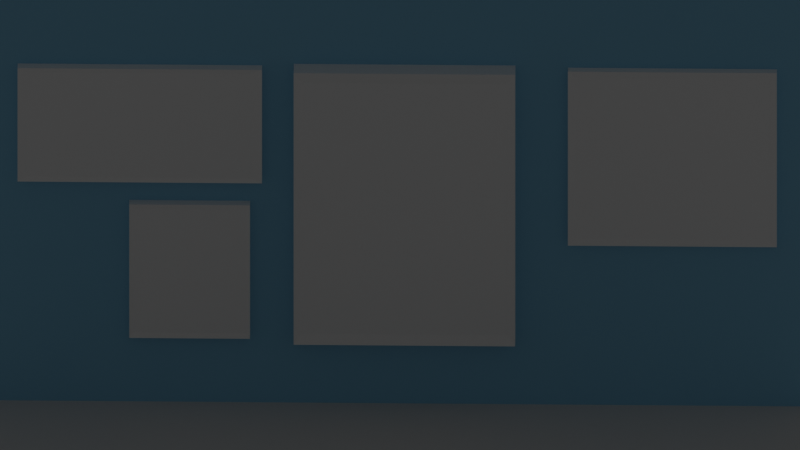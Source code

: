 # Source: EventReveal.blend  (saved by Blender 3.1.7; exported with 4.5.12 LTS)
import bpy
from mathutils import Matrix  # noqa: F401  (used for matrix-valued properties, if any)

bpy.ops.wm.read_factory_settings(use_empty=True)
scene = bpy.context.scene
scene.name = 'Scene'

# ---- collections
col_collection = bpy.data.collections.new('Collection'); scene.collection.children.link(col_collection)

# ---- materials (node trees are filled in below, after node groups)
mat_wood = bpy.data.materials.new('wood')
mat_wood.use_transparent_shadow = False
mat_wall = bpy.data.materials.new('Wall')
mat_wall.use_transparent_shadow = False
mat_frame = bpy.data.materials.new('frame')
mat_frame.use_transparent_shadow = False
mat_frame_001 = bpy.data.materials.new('frame.001')
mat_frame_001.use_transparent_shadow = False
mat_frame_002 = bpy.data.materials.new('frame.002')
mat_frame_002.use_transparent_shadow = False
mat_frame_003 = bpy.data.materials.new('frame.003')
mat_frame_003.use_transparent_shadow = False

# ---- material node trees
mat_wood.use_nodes = True; mat_wood.node_tree.nodes.clear()
_N = mat_wood.node_tree.nodes; _L = mat_wood.node_tree.links
n0 = _N.new('ShaderNodeBsdfPrincipled'); n0.name = 'Principled BSDF'; n0.location = (10, 300)
n0.distribution = 'GGX'
n0.subsurface_method = 'RANDOM_WALK_SKIN'
n0.inputs[0].default_value = (0.7024, 0.6995, 0.6909, 1.0)
n0.inputs[3].default_value = 1.45
n0.inputs[13].default_value = 0.1
n0.inputs[27].default_value = (0.0, 0.0, 0.0, 1.0)
n0.inputs[28].default_value = 1.0
n1 = _N.new('ShaderNodeOutputMaterial'); n1.name = 'Material Output'; n1.location = (300, 300)
_L.new(n0.outputs[0], n1.inputs[0])
n1.is_active_output = True
mat_wall.use_nodes = True; mat_wall.node_tree.nodes.clear()
_N = mat_wall.node_tree.nodes; _L = mat_wall.node_tree.links
n0 = _N.new('ShaderNodeBsdfPrincipled'); n0.name = 'Principled BSDF'; n0.location = (10, 300)
n0.distribution = 'GGX'
n0.subsurface_method = 'RANDOM_WALK_SKIN'
n0.inputs[0].default_value = (0.2639, 0.5841, 0.8, 1.0)
n0.inputs[3].default_value = 1.45
n0.inputs[27].default_value = (0.0, 0.0, 0.0, 1.0)
n0.inputs[28].default_value = 1.0
n1 = _N.new('ShaderNodeOutputMaterial'); n1.name = 'Material Output'; n1.location = (300, 300)
_L.new(n0.outputs[0], n1.inputs[0])
n1.is_active_output = True
mat_frame.use_nodes = True; mat_frame.node_tree.nodes.clear()
_N = mat_frame.node_tree.nodes; _L = mat_frame.node_tree.links
n0 = _N.new('ShaderNodeBsdfPrincipled'); n0.name = 'Principled BSDF'; n0.location = (10, 300)
n0.distribution = 'GGX'
n0.subsurface_method = 'RANDOM_WALK_SKIN'
n0.inputs[0].default_value = (0.952, 0.952, 0.952, 1.0)
n0.inputs[3].default_value = 1.45
n0.inputs[27].default_value = (0.0, 0.0, 0.0, 1.0)
n0.inputs[28].default_value = 1.0
n1 = _N.new('ShaderNodeOutputMaterial'); n1.name = 'Material Output'; n1.location = (300, 300)
_L.new(n0.outputs[0], n1.inputs[0])
n1.is_active_output = True
mat_frame_001.use_nodes = True; mat_frame_001.node_tree.nodes.clear()
_N = mat_frame_001.node_tree.nodes; _L = mat_frame_001.node_tree.links
n0 = _N.new('ShaderNodeBsdfPrincipled'); n0.name = 'Principled BSDF'; n0.location = (10, 300)
n0.distribution = 'GGX'
n0.subsurface_method = 'RANDOM_WALK_SKIN'
n0.inputs[0].default_value = (0.952, 0.952, 0.952, 1.0)
n0.inputs[3].default_value = 1.45
n0.inputs[27].default_value = (0.0, 0.0, 0.0, 1.0)
n0.inputs[28].default_value = 1.0
n1 = _N.new('ShaderNodeOutputMaterial'); n1.name = 'Material Output'; n1.location = (300, 300)
_L.new(n0.outputs[0], n1.inputs[0])
n1.is_active_output = True
mat_frame_002.use_nodes = True; mat_frame_002.node_tree.nodes.clear()
_N = mat_frame_002.node_tree.nodes; _L = mat_frame_002.node_tree.links
n0 = _N.new('ShaderNodeBsdfPrincipled'); n0.name = 'Principled BSDF'; n0.location = (10, 300)
n0.distribution = 'GGX'
n0.subsurface_method = 'RANDOM_WALK_SKIN'
n0.inputs[0].default_value = (0.952, 0.952, 0.952, 1.0)
n0.inputs[3].default_value = 1.45
n0.inputs[27].default_value = (0.0, 0.0, 0.0, 1.0)
n0.inputs[28].default_value = 1.0
n1 = _N.new('ShaderNodeOutputMaterial'); n1.name = 'Material Output'; n1.location = (300, 300)
_L.new(n0.outputs[0], n1.inputs[0])
n1.is_active_output = True
mat_frame_003.use_nodes = True; mat_frame_003.node_tree.nodes.clear()
_N = mat_frame_003.node_tree.nodes; _L = mat_frame_003.node_tree.links
n0 = _N.new('ShaderNodeBsdfPrincipled'); n0.name = 'Principled BSDF'; n0.location = (10, 300)
n0.distribution = 'GGX'
n0.subsurface_method = 'RANDOM_WALK_SKIN'
n0.inputs[0].default_value = (0.952, 0.952, 0.952, 1.0)
n0.inputs[3].default_value = 1.45
n0.inputs[27].default_value = (0.0, 0.0, 0.0, 1.0)
n0.inputs[28].default_value = 1.0
n1 = _N.new('ShaderNodeOutputMaterial'); n1.name = 'Material Output'; n1.location = (300, 300)
_L.new(n0.outputs[0], n1.inputs[0])
n1.is_active_output = True

# ---- world
world_world = bpy.data.worlds.new('World'); scene.world = world_world
world_world.use_nodes = True; world_world.node_tree.nodes.clear()
_N = world_world.node_tree.nodes; _L = world_world.node_tree.links
n0 = _N.new('ShaderNodeOutputWorld'); n0.name = 'World Output'; n0.location = (300, 300)
n1 = _N.new('ShaderNodeBackground'); n1.name = 'Background'; n1.location = (10, 300)
n1.inputs[0].default_value = (0.05088, 0.05088, 0.05088, 1.0)
_L.new(n1.outputs[0], n0.inputs[0])
n0.is_active_output = True
world_world.color = (0.05088, 0.05088, 0.05088)
world_world.use_sun_shadow = False
world_world.sun_shadow_jitter_overblur = 0.0

# ---- cameras
cam_camera = bpy.data.cameras.new('Camera')
cam_camera.type = 'ORTHO'
cam_camera.clip_end = 100.0
cam_camera.lens = 30.0
cam_camera.ortho_scale = 26.71
cam_camera.shift_x = 0.08
cam_camera.shift_y = 0.67

# ---- lights
light_light = bpy.data.lights.new('Light', 'AREA')
light_light.transmission_factor = 0.0
light_light.energy = 785.4
light_light.shadow_soft_size = 2.555
light_light.shadow_maximum_resolution = 0.006
light_light.use_absolute_resolution = True
light_light.shape = 'RECTANGLE'
light_light.size = 2.555
light_light.size_y = 0.0
light_light_001 = bpy.data.lights.new('Light.001', 'AREA')
light_light_001.transmission_factor = 0.0
light_light_001.energy = 785.4
light_light_001.shadow_soft_size = 2.555
light_light_001.shadow_maximum_resolution = 0.006
light_light_001.use_absolute_resolution = True
light_light_001.shape = 'RECTANGLE'
light_light_001.size = 2.555
light_light_001.size_y = 0.0
light_light_002 = bpy.data.lights.new('Light.002', 'AREA')
light_light_002.transmission_factor = 0.0
light_light_002.energy = 785.4
light_light_002.shadow_soft_size = 2.555
light_light_002.shadow_maximum_resolution = 0.006
light_light_002.use_absolute_resolution = True
light_light_002.shape = 'RECTANGLE'
light_light_002.size = 2.555
light_light_002.size_y = 0.0

# ---- meshes
me_cube_001 = bpy.data.meshes.new('Cube.001')
me_cube_001.from_pydata([(-1.0, -1.0, -1.0), (-1.0, -1.0, 1.0), (-1.0, 1.0, -1.0), (-1.0, 1.0, 1.0), (1.0, -1.0, -1.0), (1.0, -1.0, 1.0), (1.0, 1.0, -1.0), (1.0, 1.0, 1.0)], [], [(0, 1, 3, 2), (2, 3, 7, 6), (6, 7, 5, 4), (4, 5, 1, 0), (2, 6, 4, 0), (7, 3, 1, 5)])
_uv = me_cube_001.uv_layers.new(name='UVMap')
_uv.uv.foreach_set('vector', [0.375, 0.0, 0.625, 0.0, 0.625, 0.25, 0.375, 0.25, 0.375, 0.25, 0.625, 0.25, 0.625, 0.5, 0.375, 0.5, 0.375, 0.5, 0.625, 0.5, 0.625, 0.75, 0.375, 0.75, 0.375, 0.75, 0.625, 0.75, 0.625, 1.0, 0.375, 1.0, 0.125, 0.5, 0.375, 0.5, 0.375, 0.75, 0.125, 0.75, 0.625, 0.5, 0.875, 0.5, 0.875, 0.75, 0.625, 0.75])
me_cube_001.materials.append(mat_wood)
me_cube_001.use_remesh_fix_poles = True
me_cube_001.use_remesh_preserve_attributes = False
me_cube_001.update()
me_cube_002 = bpy.data.meshes.new('Cube.002')
me_cube_002.from_pydata([(-1.0, -1.0, -1.0), (-1.0, -1.0, 1.0), (-1.0, 1.0, -1.0), (-1.0, 1.0, 1.0), (1.0, -1.0, -1.0), (1.0, -1.0, 1.0), (1.0, 1.0, -1.0), (1.0, 1.0, 1.0)], [], [(0, 1, 3, 2), (2, 3, 7, 6), (6, 7, 5, 4), (4, 5, 1, 0), (2, 6, 4, 0), (7, 3, 1, 5)])
_uv = me_cube_002.uv_layers.new(name='UVMap')
_uv.uv.foreach_set('vector', [0.375, 0.0, 0.625, 0.0, 0.625, 0.25, 0.375, 0.25, 0.375, 0.25, 0.625, 0.25, 0.625, 0.5, 0.375, 0.5, 0.375, 0.5, 0.625, 0.5, 0.625, 0.75, 0.375, 0.75, 0.375, 0.75, 0.625, 0.75, 0.625, 1.0, 0.375, 1.0, 0.125, 0.5, 0.375, 0.5, 0.375, 0.75, 0.125, 0.75, 0.625, 0.5, 0.875, 0.5, 0.875, 0.75, 0.625, 0.75])
me_cube_002.materials.append(mat_wall)
me_cube_002.use_remesh_fix_poles = True
me_cube_002.use_remesh_preserve_attributes = False
me_cube_002.update()
me_cube_004 = bpy.data.meshes.new('Cube.004')
me_cube_004.from_pydata([(-1.0, -1.0, -1.0), (-1.0, -1.0, 1.0), (-1.0, 1.0, -1.0), (-1.0, 1.0, 1.0), (1.0, -1.0, -1.0), (1.0, -1.0, 1.0), (1.0, 1.0, -1.0), (1.0, 1.0, 1.0), (1.0, -1.0, 1.0), (1.0, 1.0, 1.0), (-1.0, 1.0, -1.0), (-1.0, -1.0, -1.0), (-1.0, -1.0, 1.0), (-1.0, 1.0, 1.0), (1.0, 1.0, -1.0), (1.0, 1.0, 1.0), (1.0, -1.0, -1.0), (1.0, -1.0, 1.0), (-1.083, 1.083, -1.083), (-1.083, -1.083, -1.083), (-1.083, -1.083, 1.083), (-1.083, 1.083, 1.083), (1.083, 1.083, -1.083), (1.083, 1.083, 1.083), (1.083, -1.083, -1.083), (1.083, -1.083, 1.083)], [], [(0, 1, 3, 2), (4, 5, 17, 16), (6, 7, 5, 4), (0, 2, 10, 11), (3, 1, 12, 13), (7, 6, 14, 15), (7, 5, 8, 9), (14, 16, 24, 22), (16, 17, 25, 24), (11, 10, 18, 19), (13, 12, 20, 21), (6, 4, 16, 14), (2, 3, 13, 10), (1, 0, 11, 12), (5, 7, 15, 17), (18, 21, 23, 22), (24, 25, 20, 19), (18, 22, 24, 19), (23, 21, 20, 25), (10, 13, 21, 18), (12, 11, 19, 20), (17, 15, 23, 25), (15, 14, 22, 23)])
_uv = me_cube_004.uv_layers.new(name='UVMap')
_uv.uv.foreach_set('vector', [0.375, 0.0, 0.625, 0.0, 0.625, 0.25, 0.375, 0.25, 0.375, 0.75, 0.625, 0.75, 0.625, 0.75, 0.375, 0.75, 0.375, 0.5, 0.625, 0.5, 0.625, 0.75, 0.375, 0.75, 0.375, 0.0, 0.375, 0.25, 0.375, 0.25, 0.375, 0.0, 0.625, 0.25, 0.625, 0.0, 0.625, 0.0, 0.625, 0.25, 0.625, 0.5, 0.375, 0.5, 0.375, 0.5, 0.625, 0.5, 0.625, 0.5, 0.625, 0.75, 0.625, 0.75, 0.625, 0.5, 0.375, 0.5, 0.375, 0.75, 0.375, 0.75, 0.375, 0.5, 0.375, 0.75, 0.625, 0.75, 0.625, 0.75, 0.375, 0.75, 0.375, 0.0, 0.375, 0.25, 0.375, 0.25, 0.375, 0.0, 0.625, 0.25, 0.625, 0.0, 0.625, 0.0, 0.625, 0.25, 0.375, 0.5, 0.375, 0.75, 0.375, 0.75, 0.375, 0.5, 0.375, 0.25, 0.625, 0.25, 0.625, 0.25, 0.375, 0.25, 0.625, 0.0, 0.375, 0.0, 0.375, 0.0, 0.625, 0.0, 0.625, 0.75, 0.625, 0.5, 0.625, 0.5, 0.625, 0.75, 0.375, 0.25, 0.625, 0.25, 0.625, 0.5, 0.375, 0.5, 0.375, 0.75, 0.625, 0.75, 0.625, 1.0, 0.375, 1.0, 0.125, 0.5, 0.375, 0.5, 0.375, 0.75, 0.125, 0.75, 0.625, 0.5, 0.875, 0.5, 0.875, 0.75, 0.625, 0.75, 0.375, 0.25, 0.625, 0.25, 0.625, 0.25, 0.375, 0.25, 0.625, 0.0, 0.375, 0.0, 0.375, 0.0, 0.625, 0.0, 0.625, 0.75, 0.625, 0.5, 0.625, 0.5, 0.625, 0.75, 0.625, 0.5, 0.375, 0.5, 0.375, 0.5, 0.625, 0.5])
me_cube_004.materials.append(mat_frame)
me_cube_004.use_remesh_fix_poles = True
me_cube_004.use_remesh_preserve_attributes = False
me_cube_004.update()
me_cube_005 = bpy.data.meshes.new('Cube.005')
me_cube_005.from_pydata([(-1.0, -1.0, -1.0), (-1.0, -1.0, 1.0), (-1.0, 1.0, -1.0), (-1.0, 1.0, 1.0), (1.0, -1.0, -1.0), (1.0, -1.0, 1.0), (1.0, 1.0, -1.0), (1.0, 1.0, 1.0), (1.0, -1.0, 1.0), (1.0, 1.0, 1.0), (-1.0, 1.0, -1.0), (-1.0, -1.0, -1.0), (-1.0, -1.0, 1.0), (-1.0, 1.0, 1.0), (1.0, 1.0, -1.0), (1.0, 1.0, 1.0), (1.0, -1.0, -1.0), (1.0, -1.0, 1.0), (-1.083, 1.083, -1.083), (-1.083, -1.083, -1.083), (-1.083, -1.083, 1.083), (-1.083, 1.083, 1.083), (1.083, 1.083, -1.083), (1.083, 1.083, 1.083), (1.083, -1.083, -1.083), (1.083, -1.083, 1.083)], [], [(0, 1, 3, 2), (4, 5, 17, 16), (6, 7, 5, 4), (0, 2, 10, 11), (3, 1, 12, 13), (7, 6, 14, 15), (7, 5, 8, 9), (14, 16, 24, 22), (16, 17, 25, 24), (11, 10, 18, 19), (13, 12, 20, 21), (6, 4, 16, 14), (2, 3, 13, 10), (1, 0, 11, 12), (5, 7, 15, 17), (18, 21, 23, 22), (24, 25, 20, 19), (18, 22, 24, 19), (23, 21, 20, 25), (10, 13, 21, 18), (12, 11, 19, 20), (17, 15, 23, 25), (15, 14, 22, 23)])
_uv = me_cube_005.uv_layers.new(name='UVMap')
_uv.uv.foreach_set('vector', [0.375, 0.0, 0.625, 0.0, 0.625, 0.25, 0.375, 0.25, 0.375, 0.75, 0.625, 0.75, 0.625, 0.75, 0.375, 0.75, 0.375, 0.5, 0.625, 0.5, 0.625, 0.75, 0.375, 0.75, 0.375, 0.0, 0.375, 0.25, 0.375, 0.25, 0.375, 0.0, 0.625, 0.25, 0.625, 0.0, 0.625, 0.0, 0.625, 0.25, 0.625, 0.5, 0.375, 0.5, 0.375, 0.5, 0.625, 0.5, 0.625, 0.5, 0.625, 0.75, 0.625, 0.75, 0.625, 0.5, 0.375, 0.5, 0.375, 0.75, 0.375, 0.75, 0.375, 0.5, 0.375, 0.75, 0.625, 0.75, 0.625, 0.75, 0.375, 0.75, 0.375, 0.0, 0.375, 0.25, 0.375, 0.25, 0.375, 0.0, 0.625, 0.25, 0.625, 0.0, 0.625, 0.0, 0.625, 0.25, 0.375, 0.5, 0.375, 0.75, 0.375, 0.75, 0.375, 0.5, 0.375, 0.25, 0.625, 0.25, 0.625, 0.25, 0.375, 0.25, 0.625, 0.0, 0.375, 0.0, 0.375, 0.0, 0.625, 0.0, 0.625, 0.75, 0.625, 0.5, 0.625, 0.5, 0.625, 0.75, 0.375, 0.25, 0.625, 0.25, 0.625, 0.5, 0.375, 0.5, 0.375, 0.75, 0.625, 0.75, 0.625, 1.0, 0.375, 1.0, 0.125, 0.5, 0.375, 0.5, 0.375, 0.75, 0.125, 0.75, 0.625, 0.5, 0.875, 0.5, 0.875, 0.75, 0.625, 0.75, 0.375, 0.25, 0.625, 0.25, 0.625, 0.25, 0.375, 0.25, 0.625, 0.0, 0.375, 0.0, 0.375, 0.0, 0.625, 0.0, 0.625, 0.75, 0.625, 0.5, 0.625, 0.5, 0.625, 0.75, 0.625, 0.5, 0.375, 0.5, 0.375, 0.5, 0.625, 0.5])
me_cube_005.materials.append(mat_frame_001)
me_cube_005.use_remesh_fix_poles = True
me_cube_005.use_remesh_preserve_attributes = False
me_cube_005.update()
me_cube_006 = bpy.data.meshes.new('Cube.006')
me_cube_006.from_pydata([(-1.0, -1.0, -1.0), (-1.0, -1.0, 1.0), (-1.0, 1.0, -1.0), (-1.0, 1.0, 1.0), (1.0, -1.0, -1.0), (1.0, -1.0, 1.0), (1.0, 1.0, -1.0), (1.0, 1.0, 1.0), (1.0, -1.0, 1.0), (1.0, 1.0, 1.0), (-1.0, 1.0, -1.0), (-1.0, -1.0, -1.0), (-1.0, -1.0, 1.0), (-1.0, 1.0, 1.0), (1.0, 1.0, -1.0), (1.0, 1.0, 1.0), (1.0, -1.0, -1.0), (1.0, -1.0, 1.0), (-1.083, 1.083, -1.083), (-1.083, -1.083, -1.083), (-1.083, -1.083, 1.083), (-1.083, 1.083, 1.083), (1.083, 1.083, -1.083), (1.083, 1.083, 1.083), (1.083, -1.083, -1.083), (1.083, -1.083, 1.083)], [], [(0, 1, 3, 2), (4, 5, 17, 16), (6, 7, 5, 4), (0, 2, 10, 11), (3, 1, 12, 13), (7, 6, 14, 15), (7, 5, 8, 9), (14, 16, 24, 22), (16, 17, 25, 24), (11, 10, 18, 19), (13, 12, 20, 21), (6, 4, 16, 14), (2, 3, 13, 10), (1, 0, 11, 12), (5, 7, 15, 17), (18, 21, 23, 22), (24, 25, 20, 19), (18, 22, 24, 19), (23, 21, 20, 25), (10, 13, 21, 18), (12, 11, 19, 20), (17, 15, 23, 25), (15, 14, 22, 23)])
_uv = me_cube_006.uv_layers.new(name='UVMap')
_uv.uv.foreach_set('vector', [0.375, 0.0, 0.625, 0.0, 0.625, 0.25, 0.375, 0.25, 0.375, 0.75, 0.625, 0.75, 0.625, 0.75, 0.375, 0.75, 0.375, 0.5, 0.625, 0.5, 0.625, 0.75, 0.375, 0.75, 0.375, 0.0, 0.375, 0.25, 0.375, 0.25, 0.375, 0.0, 0.625, 0.25, 0.625, 0.0, 0.625, 0.0, 0.625, 0.25, 0.625, 0.5, 0.375, 0.5, 0.375, 0.5, 0.625, 0.5, 0.625, 0.5, 0.625, 0.75, 0.625, 0.75, 0.625, 0.5, 0.375, 0.5, 0.375, 0.75, 0.375, 0.75, 0.375, 0.5, 0.375, 0.75, 0.625, 0.75, 0.625, 0.75, 0.375, 0.75, 0.375, 0.0, 0.375, 0.25, 0.375, 0.25, 0.375, 0.0, 0.625, 0.25, 0.625, 0.0, 0.625, 0.0, 0.625, 0.25, 0.375, 0.5, 0.375, 0.75, 0.375, 0.75, 0.375, 0.5, 0.375, 0.25, 0.625, 0.25, 0.625, 0.25, 0.375, 0.25, 0.625, 0.0, 0.375, 0.0, 0.375, 0.0, 0.625, 0.0, 0.625, 0.75, 0.625, 0.5, 0.625, 0.5, 0.625, 0.75, 0.375, 0.25, 0.625, 0.25, 0.625, 0.5, 0.375, 0.5, 0.375, 0.75, 0.625, 0.75, 0.625, 1.0, 0.375, 1.0, 0.125, 0.5, 0.375, 0.5, 0.375, 0.75, 0.125, 0.75, 0.625, 0.5, 0.875, 0.5, 0.875, 0.75, 0.625, 0.75, 0.375, 0.25, 0.625, 0.25, 0.625, 0.25, 0.375, 0.25, 0.625, 0.0, 0.375, 0.0, 0.375, 0.0, 0.625, 0.0, 0.625, 0.75, 0.625, 0.5, 0.625, 0.5, 0.625, 0.75, 0.625, 0.5, 0.375, 0.5, 0.375, 0.5, 0.625, 0.5])
me_cube_006.materials.append(mat_frame_002)
me_cube_006.use_remesh_fix_poles = True
me_cube_006.use_remesh_preserve_attributes = False
me_cube_006.update()
me_cube_007 = bpy.data.meshes.new('Cube.007')
me_cube_007.from_pydata([(-1.0, -1.0, -1.0), (-1.0, -1.0, 1.0), (-1.0, 1.0, -1.0), (-1.0, 1.0, 1.0), (1.0, -1.0, -1.0), (1.0, -1.0, 1.0), (1.0, 1.0, -1.0), (1.0, 1.0, 1.0), (1.0, -1.0, 1.0), (1.0, 1.0, 1.0), (-1.0, 1.0, -1.0), (-1.0, -1.0, -1.0), (-1.0, -1.0, 1.0), (-1.0, 1.0, 1.0), (1.0, 1.0, -1.0), (1.0, 1.0, 1.0), (1.0, -1.0, -1.0), (1.0, -1.0, 1.0), (-1.083, 1.083, -1.083), (-1.083, -1.083, -1.083), (-1.083, -1.083, 1.083), (-1.083, 1.083, 1.083), (1.083, 1.083, -1.083), (1.083, 1.083, 1.083), (1.083, -1.083, -1.083), (1.083, -1.083, 1.083)], [], [(0, 1, 3, 2), (4, 5, 17, 16), (6, 7, 5, 4), (0, 2, 10, 11), (3, 1, 12, 13), (7, 6, 14, 15), (7, 5, 8, 9), (14, 16, 24, 22), (16, 17, 25, 24), (11, 10, 18, 19), (13, 12, 20, 21), (6, 4, 16, 14), (2, 3, 13, 10), (1, 0, 11, 12), (5, 7, 15, 17), (18, 21, 23, 22), (24, 25, 20, 19), (18, 22, 24, 19), (23, 21, 20, 25), (10, 13, 21, 18), (12, 11, 19, 20), (17, 15, 23, 25), (15, 14, 22, 23)])
_uv = me_cube_007.uv_layers.new(name='UVMap')
_uv.uv.foreach_set('vector', [0.375, 0.0, 0.625, 0.0, 0.625, 0.25, 0.375, 0.25, 0.375, 0.75, 0.625, 0.75, 0.625, 0.75, 0.375, 0.75, 0.375, 0.5, 0.625, 0.5, 0.625, 0.75, 0.375, 0.75, 0.375, 0.0, 0.375, 0.25, 0.375, 0.25, 0.375, 0.0, 0.625, 0.25, 0.625, 0.0, 0.625, 0.0, 0.625, 0.25, 0.625, 0.5, 0.375, 0.5, 0.375, 0.5, 0.625, 0.5, 0.625, 0.5, 0.625, 0.75, 0.625, 0.75, 0.625, 0.5, 0.375, 0.5, 0.375, 0.75, 0.375, 0.75, 0.375, 0.5, 0.375, 0.75, 0.625, 0.75, 0.625, 0.75, 0.375, 0.75, 0.375, 0.0, 0.375, 0.25, 0.375, 0.25, 0.375, 0.0, 0.625, 0.25, 0.625, 0.0, 0.625, 0.0, 0.625, 0.25, 0.375, 0.5, 0.375, 0.75, 0.375, 0.75, 0.375, 0.5, 0.375, 0.25, 0.625, 0.25, 0.625, 0.25, 0.375, 0.25, 0.625, 0.0, 0.375, 0.0, 0.375, 0.0, 0.625, 0.0, 0.625, 0.75, 0.625, 0.5, 0.625, 0.5, 0.625, 0.75, 0.375, 0.25, 0.625, 0.25, 0.625, 0.5, 0.375, 0.5, 0.375, 0.75, 0.625, 0.75, 0.625, 1.0, 0.375, 1.0, 0.125, 0.5, 0.375, 0.5, 0.375, 0.75, 0.125, 0.75, 0.625, 0.5, 0.875, 0.5, 0.875, 0.75, 0.625, 0.75, 0.375, 0.25, 0.625, 0.25, 0.625, 0.25, 0.375, 0.25, 0.625, 0.0, 0.375, 0.0, 0.375, 0.0, 0.625, 0.0, 0.625, 0.75, 0.625, 0.5, 0.625, 0.5, 0.625, 0.75, 0.625, 0.5, 0.375, 0.5, 0.375, 0.5, 0.625, 0.5])
me_cube_007.materials.append(mat_frame_003)
me_cube_007.use_remesh_fix_poles = True
me_cube_007.use_remesh_preserve_attributes = False
me_cube_007.update()

# ---- objects
ob_light = bpy.data.objects.new('Light', light_light)
ob_camera = bpy.data.objects.new('Camera', cam_camera)
ob_cube = bpy.data.objects.new('Cube', me_cube_001)
ob_cube_001 = bpy.data.objects.new('Cube.001', me_cube_002)
ob_cube_003 = bpy.data.objects.new('Cube.003', me_cube_004)
ob_light_001 = bpy.data.objects.new('Light.001', light_light_001)
ob_light_002 = bpy.data.objects.new('Light.002', light_light_002)
ob_empty = bpy.data.objects.new('Empty', None)
ob_empty_001 = bpy.data.objects.new('Empty.001', None)
ob_cube_002 = bpy.data.objects.new('Cube.002', me_cube_005)
ob_cube_004 = bpy.data.objects.new('Cube.004', me_cube_006)
ob_cube_005 = bpy.data.objects.new('Cube.005', me_cube_007)
ob_empty_002 = bpy.data.objects.new('Empty.002', None)

# ---- transforms, parenting, visibility, modifiers, constraints
ob_light.location = (8.658, 0.9231, 18.05)
ob_light.rotation_euler = (-6.287, -0.01245, 4.679)
ob_light.lock_rotations_4d = False
ob_light.empty_display_type = 'ARROWS'
ob_light.color = (0.0, 0.0, 0.0, 0.0)
ob_light.lineart.crease_threshold = 0.0
ob_camera.location = (45.56, -0.3392, 9.821)
ob_camera.rotation_euler = (1.109, -0.0, 1.588)
ob_camera.lock_rotations_4d = False
ob_camera.empty_display_type = 'ARROWS'
ob_camera.color = (0.0, 0.0, 0.0, 0.0)
ob_camera.display_type = 'WIRE'
ob_camera.lineart.crease_threshold = 0.0
ob_cube.location = (0.0, 0.0, 0.0)
ob_cube.scale = (-43.63, 14.61, 1.0)
ob_cube_001.location = (0.0, 0.0, 0.0)
ob_cube_001.scale = (1.0, 14.84, 17.94)
ob_cube_003.location = (1.008, 1.189, 8.566)
ob_cube_003.scale = (0.6413, 3.415, 4.676)
ob_light_001.location = (2.97, -6.297, 18.05)
ob_light_001.rotation_euler = (-6.287, -0.01245, 4.679)
ob_light_001.lock_rotations_4d = False
ob_light_001.empty_display_type = 'ARROWS'
ob_light_001.color = (0.0, 0.0, 0.0, 0.0)
ob_light_001.lineart.crease_threshold = 0.0
ob_light_002.location = (2.97, 7.456, 18.05)
ob_light_002.rotation_euler = (-6.287, -0.01245, 4.679)
ob_light_002.lock_rotations_4d = False
ob_light_002.empty_display_type = 'ARROWS'
ob_light_002.color = (0.0, 0.0, 0.0, 0.0)
ob_light_002.lineart.crease_threshold = 0.0
ob_empty.location = (1.788, 1.165, 8.519)
ob_empty.rotation_euler = (1.571, -0.001715, 1.558)
ob_empty.scale = (1.258, 1.258, 1.258)
ob_empty.empty_display_type = 'IMAGE'
ob_empty.empty_display_size = 7.5
ob_empty_001.location = (1.501, 1.096, 8.375)
ob_empty_001.rotation_euler = (1.141, 6.472e-07, 1.493)
ob_empty_001.empty_display_type = 'IMAGE'
ob_empty_001.empty_display_size = 5.0
ob_empty_001.empty_image_depth = 'BACK'
ob_empty_001.empty_image_side = 'FRONT'
ob_cube_002.location = (1.008, -7.654, 11.45)
ob_cube_002.scale = (0.3156, 3.768, 1.953)
ob_cube_004.location = (1.008, -5.989, 6.023)
ob_cube_004.rotation_euler = (1.571, -0.0, 0.0)
ob_cube_004.scale = (0.3161, 2.298, 1.861)
ob_cube_005.location = (1.008, 10.13, 10.32)
ob_cube_005.scale = (0.2698, 3.221, 2.996)
ob_empty_002.location = (1.788, 1.165, 8.519)
ob_empty_002.rotation_euler = (1.571, -0.001715, 1.558)
ob_empty_002.scale = (1.258, 1.258, 1.258)
ob_empty_002.empty_display_type = 'IMAGE'
ob_empty_002.empty_display_size = 7.5

# ---- collection membership
col_collection.objects.link(ob_light)
col_collection.objects.link(ob_camera)
col_collection.objects.link(ob_cube)
col_collection.objects.link(ob_cube_001)
col_collection.objects.link(ob_cube_003)
col_collection.objects.link(ob_light_001)
col_collection.objects.link(ob_light_002)
col_collection.objects.link(ob_empty)
col_collection.objects.link(ob_empty_001)
col_collection.objects.link(ob_cube_002)
col_collection.objects.link(ob_cube_004)
col_collection.objects.link(ob_cube_005)
col_collection.objects.link(ob_empty_002)

# ---- scene / render settings (as saved in the file)
scene.camera = ob_camera
scene.frame_start = 1; scene.frame_end = 250; scene.frame_set(28)
scene.render.engine = 'BLENDER_EEVEE_NEXT'
scene.cycles.sampling_pattern = 'TABULATED_SOBOL'
scene.cycles.use_light_tree = False
scene.view_settings.view_transform = 'Filmic'
bpy.context.view_layer.update()
